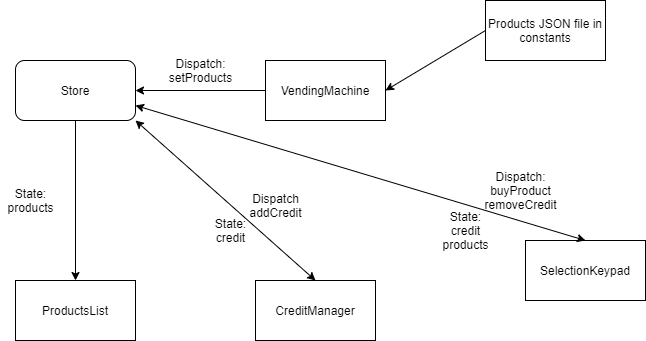

The diagram above was exported from draw.io. Its source (the exported page's mxGraphModel, read from the mxfile embedded in the PNG):
<mxGraphModel dx="1038" dy="580" grid="1" gridSize="10" guides="1" tooltips="1" connect="1" arrows="1" fold="1" page="1" pageScale="1" pageWidth="827" pageHeight="1169" math="0" shadow="0">
  <root>
    <mxCell id="WIyWlLk6GJQsqaUBKTNV-0" />
    <mxCell id="WIyWlLk6GJQsqaUBKTNV-1" parent="WIyWlLk6GJQsqaUBKTNV-0" />
    <mxCell id="ef4WaCan2X3cmoTcAHyQ-1" value="VendingMachine" style="rounded=0;whiteSpace=wrap;html=1;" vertex="1" parent="WIyWlLk6GJQsqaUBKTNV-1">
      <mxGeometry x="340" y="120" width="120" height="60" as="geometry" />
    </mxCell>
    <mxCell id="ef4WaCan2X3cmoTcAHyQ-2" value="ProductsList" style="rounded=0;whiteSpace=wrap;html=1;" vertex="1" parent="WIyWlLk6GJQsqaUBKTNV-1">
      <mxGeometry x="90" y="340" width="120" height="60" as="geometry" />
    </mxCell>
    <mxCell id="ef4WaCan2X3cmoTcAHyQ-3" value="SelectionKeypad" style="rounded=0;whiteSpace=wrap;html=1;" vertex="1" parent="WIyWlLk6GJQsqaUBKTNV-1">
      <mxGeometry x="600" y="300" width="120" height="60" as="geometry" />
    </mxCell>
    <mxCell id="ef4WaCan2X3cmoTcAHyQ-4" value="CreditManager" style="rounded=0;whiteSpace=wrap;html=1;" vertex="1" parent="WIyWlLk6GJQsqaUBKTNV-1">
      <mxGeometry x="330" y="340" width="120" height="60" as="geometry" />
    </mxCell>
    <mxCell id="ef4WaCan2X3cmoTcAHyQ-5" value="Store" style="rounded=1;whiteSpace=wrap;html=1;" vertex="1" parent="WIyWlLk6GJQsqaUBKTNV-1">
      <mxGeometry x="90" y="120" width="120" height="60" as="geometry" />
    </mxCell>
    <mxCell id="ef4WaCan2X3cmoTcAHyQ-6" value="" style="endArrow=classic;html=1;exitX=0;exitY=0.5;exitDx=0;exitDy=0;entryX=1;entryY=0.5;entryDx=0;entryDy=0;" edge="1" parent="WIyWlLk6GJQsqaUBKTNV-1" source="ef4WaCan2X3cmoTcAHyQ-1" target="ef4WaCan2X3cmoTcAHyQ-5">
      <mxGeometry width="50" height="50" relative="1" as="geometry">
        <mxPoint x="390" y="320" as="sourcePoint" />
        <mxPoint x="330" y="200" as="targetPoint" />
      </mxGeometry>
    </mxCell>
    <mxCell id="ef4WaCan2X3cmoTcAHyQ-7" value="Dispatch:&lt;br&gt;setProducts" style="text;html=1;align=center;verticalAlign=middle;resizable=0;points=[];autosize=1;" vertex="1" parent="WIyWlLk6GJQsqaUBKTNV-1">
      <mxGeometry x="235" y="115" width="80" height="30" as="geometry" />
    </mxCell>
    <mxCell id="ef4WaCan2X3cmoTcAHyQ-8" value="Products JSON file in constants" style="rounded=0;whiteSpace=wrap;html=1;" vertex="1" parent="WIyWlLk6GJQsqaUBKTNV-1">
      <mxGeometry x="560" y="60" width="120" height="60" as="geometry" />
    </mxCell>
    <mxCell id="ef4WaCan2X3cmoTcAHyQ-9" value="" style="endArrow=classic;html=1;entryX=1;entryY=0.5;entryDx=0;entryDy=0;exitX=0;exitY=0.5;exitDx=0;exitDy=0;" edge="1" parent="WIyWlLk6GJQsqaUBKTNV-1" source="ef4WaCan2X3cmoTcAHyQ-8" target="ef4WaCan2X3cmoTcAHyQ-1">
      <mxGeometry width="50" height="50" relative="1" as="geometry">
        <mxPoint x="390" y="320" as="sourcePoint" />
        <mxPoint x="440" y="270" as="targetPoint" />
      </mxGeometry>
    </mxCell>
    <mxCell id="ef4WaCan2X3cmoTcAHyQ-10" value="" style="endArrow=classic;html=1;entryX=0.5;entryY=0;entryDx=0;entryDy=0;exitX=0.5;exitY=1;exitDx=0;exitDy=0;" edge="1" parent="WIyWlLk6GJQsqaUBKTNV-1" source="ef4WaCan2X3cmoTcAHyQ-5" target="ef4WaCan2X3cmoTcAHyQ-2">
      <mxGeometry width="50" height="50" relative="1" as="geometry">
        <mxPoint x="390" y="320" as="sourcePoint" />
        <mxPoint x="440" y="270" as="targetPoint" />
      </mxGeometry>
    </mxCell>
    <mxCell id="ef4WaCan2X3cmoTcAHyQ-12" value="State:&lt;br&gt;products" style="text;html=1;align=center;verticalAlign=middle;resizable=0;points=[];autosize=1;" vertex="1" parent="WIyWlLk6GJQsqaUBKTNV-1">
      <mxGeometry x="75" y="245" width="60" height="30" as="geometry" />
    </mxCell>
    <mxCell id="ef4WaCan2X3cmoTcAHyQ-14" value="" style="endArrow=classic;startArrow=classic;html=1;exitX=1;exitY=1;exitDx=0;exitDy=0;entryX=0.5;entryY=0;entryDx=0;entryDy=0;" edge="1" parent="WIyWlLk6GJQsqaUBKTNV-1" source="ef4WaCan2X3cmoTcAHyQ-5" target="ef4WaCan2X3cmoTcAHyQ-4">
      <mxGeometry width="50" height="50" relative="1" as="geometry">
        <mxPoint x="340" y="280" as="sourcePoint" />
        <mxPoint x="390" y="230" as="targetPoint" />
      </mxGeometry>
    </mxCell>
    <mxCell id="ef4WaCan2X3cmoTcAHyQ-15" value="State:&lt;br&gt;credit" style="text;html=1;align=center;verticalAlign=middle;resizable=0;points=[];autosize=1;" vertex="1" parent="WIyWlLk6GJQsqaUBKTNV-1">
      <mxGeometry x="280" y="275" width="50" height="30" as="geometry" />
    </mxCell>
    <mxCell id="ef4WaCan2X3cmoTcAHyQ-16" value="Dispatch&lt;br&gt;addCredit" style="text;html=1;align=center;verticalAlign=middle;resizable=0;points=[];autosize=1;" vertex="1" parent="WIyWlLk6GJQsqaUBKTNV-1">
      <mxGeometry x="315" y="250" width="70" height="30" as="geometry" />
    </mxCell>
    <mxCell id="ef4WaCan2X3cmoTcAHyQ-17" value="" style="endArrow=classic;startArrow=classic;html=1;entryX=0.5;entryY=0;entryDx=0;entryDy=0;exitX=1;exitY=0.75;exitDx=0;exitDy=0;" edge="1" parent="WIyWlLk6GJQsqaUBKTNV-1" source="ef4WaCan2X3cmoTcAHyQ-5" target="ef4WaCan2X3cmoTcAHyQ-3">
      <mxGeometry width="50" height="50" relative="1" as="geometry">
        <mxPoint x="390" y="320" as="sourcePoint" />
        <mxPoint x="440" y="270" as="targetPoint" />
      </mxGeometry>
    </mxCell>
    <mxCell id="ef4WaCan2X3cmoTcAHyQ-18" value="State:&lt;br&gt;credit&lt;br&gt;products" style="text;html=1;align=center;verticalAlign=middle;resizable=0;points=[];autosize=1;" vertex="1" parent="WIyWlLk6GJQsqaUBKTNV-1">
      <mxGeometry x="510" y="265" width="60" height="50" as="geometry" />
    </mxCell>
    <mxCell id="ef4WaCan2X3cmoTcAHyQ-19" value="Dispatch:&lt;br&gt;buyProduct&lt;br&gt;removeCredit" style="text;html=1;align=center;verticalAlign=middle;resizable=0;points=[];autosize=1;" vertex="1" parent="WIyWlLk6GJQsqaUBKTNV-1">
      <mxGeometry x="550" y="225" width="90" height="50" as="geometry" />
    </mxCell>
  </root>
</mxGraphModel>